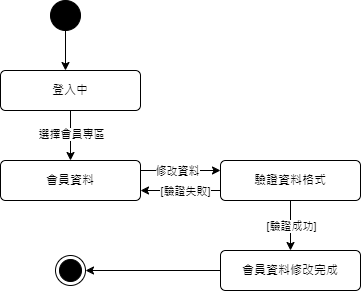

The diagram above was exported from draw.io. Its source (the exported page's mxGraphModel, read from the mxfile embedded in the PNG):
<mxGraphModel dx="1434" dy="836" grid="1" gridSize="10" guides="1" tooltips="1" connect="1" arrows="1" fold="1" page="1" pageScale="1" pageWidth="827" pageHeight="1169" math="0" shadow="0">
  <root>
    <mxCell id="tuyEu8sb2MfoyLABzLiH-0" />
    <mxCell id="tuyEu8sb2MfoyLABzLiH-1" parent="tuyEu8sb2MfoyLABzLiH-0" />
    <mxCell id="tuyEu8sb2MfoyLABzLiH-3" value="" style="ellipse;fillColor=strokeColor;html=1;" parent="tuyEu8sb2MfoyLABzLiH-1" vertex="1">
      <mxGeometry x="330" y="190" width="30" height="30" as="geometry" />
    </mxCell>
    <mxCell id="tuyEu8sb2MfoyLABzLiH-4" value="" style="endArrow=classic;html=1;rounded=0;exitX=0.5;exitY=1;exitDx=0;exitDy=0;" parent="tuyEu8sb2MfoyLABzLiH-1" source="tuyEu8sb2MfoyLABzLiH-3" edge="1">
      <mxGeometry width="50" height="50" relative="1" as="geometry">
        <mxPoint x="380" y="310" as="sourcePoint" />
        <mxPoint x="345" y="260" as="targetPoint" />
      </mxGeometry>
    </mxCell>
    <mxCell id="tuyEu8sb2MfoyLABzLiH-5" value="登入中" style="html=1;align=center;verticalAlign=middle;rounded=1;absoluteArcSize=1;arcSize=10;dashed=0;whiteSpace=wrap;" parent="tuyEu8sb2MfoyLABzLiH-1" vertex="1">
      <mxGeometry x="280" y="260" width="140" height="40" as="geometry" />
    </mxCell>
    <mxCell id="tuyEu8sb2MfoyLABzLiH-6" value="" style="endArrow=classic;html=1;rounded=0;exitX=0.5;exitY=1;exitDx=0;exitDy=0;" parent="tuyEu8sb2MfoyLABzLiH-1" source="tuyEu8sb2MfoyLABzLiH-5" edge="1">
      <mxGeometry relative="1" as="geometry">
        <mxPoint x="330" y="320" as="sourcePoint" />
        <mxPoint x="350" y="350" as="targetPoint" />
      </mxGeometry>
    </mxCell>
    <mxCell id="tuyEu8sb2MfoyLABzLiH-7" value="選擇會員專區" style="edgeLabel;resizable=0;html=1;;align=center;verticalAlign=middle;" parent="tuyEu8sb2MfoyLABzLiH-6" connectable="0" vertex="1">
      <mxGeometry relative="1" as="geometry">
        <mxPoint y="-2" as="offset" />
      </mxGeometry>
    </mxCell>
    <mxCell id="tuyEu8sb2MfoyLABzLiH-8" value="會員資料" style="html=1;align=center;verticalAlign=middle;rounded=1;absoluteArcSize=1;arcSize=10;dashed=0;whiteSpace=wrap;" parent="tuyEu8sb2MfoyLABzLiH-1" vertex="1">
      <mxGeometry x="280" y="350" width="140" height="40" as="geometry" />
    </mxCell>
    <mxCell id="tuyEu8sb2MfoyLABzLiH-9" value="" style="endArrow=classic;html=1;rounded=0;exitX=0.5;exitY=1;exitDx=0;exitDy=0;entryX=0;entryY=0.25;entryDx=0;entryDy=0;" parent="tuyEu8sb2MfoyLABzLiH-1" target="tuyEu8sb2MfoyLABzLiH-11" edge="1">
      <mxGeometry relative="1" as="geometry">
        <mxPoint x="420" y="360" as="sourcePoint" />
        <mxPoint x="420" y="410" as="targetPoint" />
      </mxGeometry>
    </mxCell>
    <mxCell id="tuyEu8sb2MfoyLABzLiH-10" value="修改資料" style="edgeLabel;resizable=0;html=1;;align=center;verticalAlign=middle;" parent="tuyEu8sb2MfoyLABzLiH-9" connectable="0" vertex="1">
      <mxGeometry relative="1" as="geometry">
        <mxPoint x="-4" as="offset" />
      </mxGeometry>
    </mxCell>
    <mxCell id="tuyEu8sb2MfoyLABzLiH-11" value="驗證資料格式" style="html=1;align=center;verticalAlign=middle;rounded=1;absoluteArcSize=1;arcSize=10;dashed=0;whiteSpace=wrap;" parent="tuyEu8sb2MfoyLABzLiH-1" vertex="1">
      <mxGeometry x="500" y="350" width="140" height="40" as="geometry" />
    </mxCell>
    <mxCell id="tuyEu8sb2MfoyLABzLiH-12" value="" style="ellipse;html=1;shape=endState;fillColor=strokeColor;" parent="tuyEu8sb2MfoyLABzLiH-1" vertex="1">
      <mxGeometry x="335" y="445" width="30" height="30" as="geometry" />
    </mxCell>
    <mxCell id="tuyEu8sb2MfoyLABzLiH-13" value="" style="endArrow=classic;html=1;rounded=0;entryX=1;entryY=0.5;entryDx=0;entryDy=0;exitX=0;exitY=0.5;exitDx=0;exitDy=0;" parent="tuyEu8sb2MfoyLABzLiH-1" source="jWd4TpmWNsBvAWbHB3Pc-4" target="tuyEu8sb2MfoyLABzLiH-12" edge="1">
      <mxGeometry width="50" height="50" relative="1" as="geometry">
        <mxPoint x="349.5799999999999" y="570" as="sourcePoint" />
        <mxPoint x="349.5799999999999" y="610" as="targetPoint" />
      </mxGeometry>
    </mxCell>
    <mxCell id="jWd4TpmWNsBvAWbHB3Pc-0" value="" style="endArrow=classic;html=1;rounded=0;exitX=0;exitY=0.75;exitDx=0;exitDy=0;entryX=1;entryY=0.75;entryDx=0;entryDy=0;" parent="tuyEu8sb2MfoyLABzLiH-1" source="tuyEu8sb2MfoyLABzLiH-11" target="tuyEu8sb2MfoyLABzLiH-8" edge="1">
      <mxGeometry relative="1" as="geometry">
        <mxPoint x="330" y="400" as="sourcePoint" />
        <mxPoint x="330" y="450" as="targetPoint" />
      </mxGeometry>
    </mxCell>
    <mxCell id="jWd4TpmWNsBvAWbHB3Pc-1" value="[驗證失敗]" style="edgeLabel;resizable=0;html=1;;align=center;verticalAlign=middle;" parent="jWd4TpmWNsBvAWbHB3Pc-0" connectable="0" vertex="1">
      <mxGeometry relative="1" as="geometry">
        <mxPoint x="4" as="offset" />
      </mxGeometry>
    </mxCell>
    <mxCell id="jWd4TpmWNsBvAWbHB3Pc-2" value="" style="endArrow=classic;html=1;rounded=0;exitX=0.5;exitY=1;exitDx=0;exitDy=0;" parent="tuyEu8sb2MfoyLABzLiH-1" edge="1">
      <mxGeometry relative="1" as="geometry">
        <mxPoint x="570" y="390" as="sourcePoint" />
        <mxPoint x="570" y="440" as="targetPoint" />
      </mxGeometry>
    </mxCell>
    <mxCell id="jWd4TpmWNsBvAWbHB3Pc-3" value="[驗證成功]" style="edgeLabel;resizable=0;html=1;;align=center;verticalAlign=middle;" parent="jWd4TpmWNsBvAWbHB3Pc-2" connectable="0" vertex="1">
      <mxGeometry relative="1" as="geometry" />
    </mxCell>
    <mxCell id="jWd4TpmWNsBvAWbHB3Pc-4" value="會員資料修改完成" style="html=1;align=center;verticalAlign=middle;rounded=1;absoluteArcSize=1;arcSize=10;dashed=0;whiteSpace=wrap;" parent="tuyEu8sb2MfoyLABzLiH-1" vertex="1">
      <mxGeometry x="500" y="440" width="140" height="40" as="geometry" />
    </mxCell>
  </root>
</mxGraphModel>